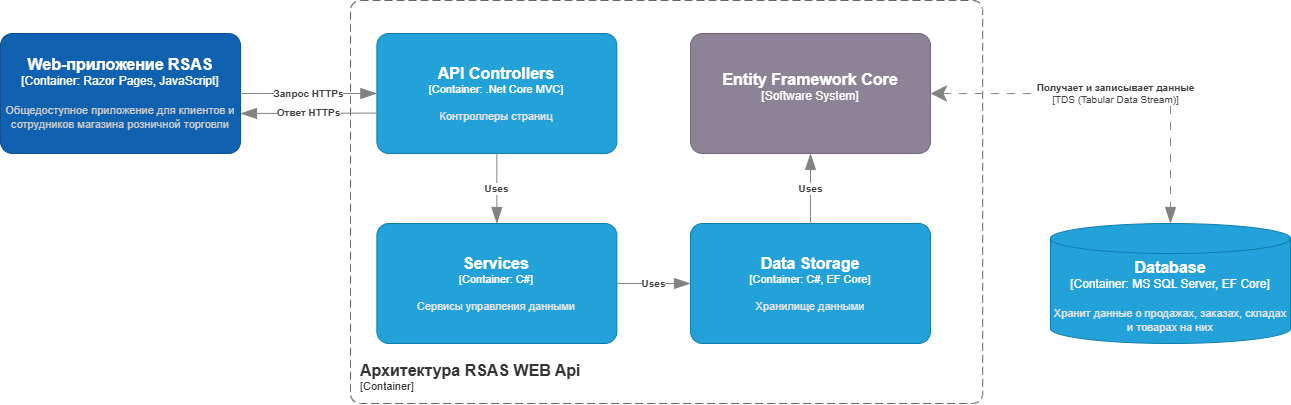

The diagram above was exported from draw.io. Its source (the exported page's mxGraphModel, read from the mxfile embedded in the PNG):
<mxGraphModel dx="1687" dy="878" grid="1" gridSize="10" guides="1" tooltips="1" connect="1" arrows="1" fold="1" page="1" pageScale="1" pageWidth="1169" pageHeight="1654" math="0" shadow="0">
  <root>
    <mxCell id="0" />
    <mxCell id="1" parent="0" />
    <object placeholders="1" c4Name="Архитектура RSAS WEB Api" c4Type="SystemScopeBoundary" c4Application="Container" label="&lt;font style=&quot;font-size: 16px&quot;&gt;&lt;b&gt;&lt;div style=&quot;text-align: left&quot;&gt;%c4Name%&lt;/div&gt;&lt;/b&gt;&lt;/font&gt;&lt;div style=&quot;text-align: left&quot;&gt;[%c4Application%]&lt;/div&gt;" id="lExkOyuCbX4s-ahrVJty-1">
      <mxCell style="rounded=1;fontSize=11;whiteSpace=wrap;html=1;dashed=1;arcSize=20;fillColor=none;strokeColor=#666666;fontColor=#333333;labelBackgroundColor=none;align=left;verticalAlign=bottom;labelBorderColor=none;spacingTop=0;spacing=10;dashPattern=8 4;metaEdit=1;rotatable=0;perimeter=rectanglePerimeter;noLabel=0;labelPadding=0;allowArrows=0;connectable=0;expand=0;recursiveResize=0;editable=1;pointerEvents=0;absoluteArcSize=1;points=[[0.25,0,0],[0.5,0,0],[0.75,0,0],[1,0.25,0],[1,0.5,0],[1,0.75,0],[0.75,1,0],[0.5,1,0],[0.25,1,0],[0,0.75,0],[0,0.5,0],[0,0.25,0]];" vertex="1" parent="1">
        <mxGeometry x="480" y="7" width="632.18" height="403" as="geometry" />
      </mxCell>
    </object>
    <object placeholders="1" c4Name="Web-приложение RSAS" c4Type="Container: Razor Pages, JavaScript" c4Description="Общедоступное приложение для клиентов и сотрудников магазина розничной торговли" label="&lt;font style=&quot;font-size: 16px&quot;&gt;&lt;b&gt;%c4Name%&lt;/b&gt;&lt;/font&gt;&lt;div&gt;[%c4Type%]&lt;/div&gt;&lt;br&gt;&lt;div&gt;&lt;font style=&quot;font-size: 11px&quot;&gt;&lt;font color=&quot;#cccccc&quot;&gt;%c4Description%&lt;/font&gt;&lt;/div&gt;" id="lExkOyuCbX4s-ahrVJty-2">
      <mxCell style="rounded=1;whiteSpace=wrap;html=1;labelBackgroundColor=none;fillColor=#1061B0;fontColor=#ffffff;align=center;arcSize=10;strokeColor=#0D5091;metaEdit=1;resizable=0;points=[[0.25,0,0],[0.5,0,0],[0.75,0,0],[1,0.25,0],[1,0.5,0],[1,0.75,0],[0.75,1,0],[0.5,1,0],[0.25,1,0],[0,0.75,0],[0,0.5,0],[0,0.25,0]];" vertex="1" parent="1">
        <mxGeometry x="130" y="40" width="240" height="120" as="geometry" />
      </mxCell>
    </object>
    <object placeholders="1" c4Type="Relationship" c4Technology="TDS (Tabular Data Stream)" c4Description="Получает и записывает данные" label="&lt;div style=&quot;text-align: left&quot;&gt;&lt;div style=&quot;text-align: center&quot;&gt;&lt;b&gt;%c4Description%&lt;/b&gt;&lt;/div&gt;&lt;div style=&quot;text-align: center&quot;&gt;[%c4Technology%]&lt;/div&gt;&lt;/div&gt;" id="lExkOyuCbX4s-ahrVJty-3">
      <mxCell style="endArrow=blockThin;html=1;fontSize=10;fontColor=#404040;strokeWidth=1;endFill=1;strokeColor=#828282;elbow=vertical;metaEdit=1;endSize=14;startSize=14;jumpStyle=arc;jumpSize=16;rounded=0;edgeStyle=orthogonalEdgeStyle;exitX=1;exitY=0.5;exitDx=0;exitDy=0;exitPerimeter=0;entryX=0.5;entryY=0;entryDx=0;entryDy=0;entryPerimeter=0;dashed=1;dashPattern=8 8;startArrow=classic;startFill=1;" edge="1" parent="1" source="lExkOyuCbX4s-ahrVJty-4" target="lExkOyuCbX4s-ahrVJty-5">
        <mxGeometry width="240" relative="1" as="geometry">
          <mxPoint x="1080" y="530" as="sourcePoint" />
          <mxPoint x="1340" y="420" as="targetPoint" />
        </mxGeometry>
      </mxCell>
    </object>
    <object placeholders="1" c4Name="Entity Framework Core" c4Type="Software System" c4Description="" label="&lt;font style=&quot;font-size: 16px&quot;&gt;&lt;b&gt;%c4Name%&lt;/b&gt;&lt;/font&gt;&lt;div&gt;[%c4Type%]&lt;/div&gt;&lt;br&gt;&lt;div&gt;&lt;font style=&quot;font-size: 11px&quot;&gt;&lt;font color=&quot;#cccccc&quot;&gt;%c4Description%&lt;/font&gt;&lt;/div&gt;" id="lExkOyuCbX4s-ahrVJty-4">
      <mxCell style="rounded=1;whiteSpace=wrap;html=1;labelBackgroundColor=none;fillColor=#8C8496;fontColor=#ffffff;align=center;arcSize=10;strokeColor=#736782;metaEdit=1;resizable=0;points=[[0.25,0,0],[0.5,0,0],[0.75,0,0],[1,0.25,0],[1,0.5,0],[1,0.75,0],[0.75,1,0],[0.5,1,0],[0.25,1,0],[0,0.75,0],[0,0.5,0],[0,0.25,0]];" vertex="1" parent="1">
        <mxGeometry x="820" y="40" width="240" height="120" as="geometry" />
      </mxCell>
    </object>
    <object placeholders="1" c4Name="Database" c4Type="Container" c4Technology="MS SQL Server, EF Core" c4Description="Хранит данные о продажах, заказах, складах и товарах на них" label="&lt;font style=&quot;font-size: 16px&quot;&gt;&lt;b&gt;%c4Name%&lt;/b&gt;&lt;/font&gt;&lt;div&gt;[%c4Type%:&amp;nbsp;%c4Technology%]&lt;/div&gt;&lt;br&gt;&lt;div&gt;&lt;font style=&quot;font-size: 11px&quot;&gt;&lt;font color=&quot;#E6E6E6&quot;&gt;%c4Description%&lt;/font&gt;&lt;/div&gt;" id="lExkOyuCbX4s-ahrVJty-5">
      <mxCell style="shape=cylinder3;size=15;whiteSpace=wrap;html=1;boundedLbl=1;rounded=0;labelBackgroundColor=none;fillColor=#23A2D9;fontSize=12;fontColor=#ffffff;align=center;strokeColor=#0E7DAD;metaEdit=1;points=[[0.5,0,0],[1,0.25,0],[1,0.5,0],[1,0.75,0],[0.5,1,0],[0,0.75,0],[0,0.5,0],[0,0.25,0]];resizable=0;" vertex="1" parent="1">
        <mxGeometry x="1180" y="230" width="240" height="120" as="geometry" />
      </mxCell>
    </object>
    <object placeholders="1" c4Name="API Controllers" c4Type="Container" c4Technology=".Net Core MVC" c4Description="Контроллеры страниц" label="&lt;font style=&quot;font-size: 16px&quot;&gt;&lt;b&gt;%c4Name%&lt;/b&gt;&lt;/font&gt;&lt;div&gt;[%c4Type%: %c4Technology%]&lt;/div&gt;&lt;br&gt;&lt;div&gt;&lt;font style=&quot;font-size: 11px&quot;&gt;&lt;font color=&quot;#E6E6E6&quot;&gt;%c4Description%&lt;/font&gt;&lt;/div&gt;" id="lExkOyuCbX4s-ahrVJty-7">
      <mxCell style="rounded=1;whiteSpace=wrap;html=1;fontSize=11;labelBackgroundColor=none;fillColor=#23A2D9;fontColor=#ffffff;align=center;arcSize=10;strokeColor=#0E7DAD;metaEdit=1;resizable=0;points=[[0.25,0,0],[0.5,0,0],[0.75,0,0],[1,0.25,0],[1,0.5,0],[1,0.75,0],[0.75,1,0],[0.5,1,0],[0.25,1,0],[0,0.75,0],[0,0.5,0],[0,0.25,0]];" vertex="1" parent="1">
        <mxGeometry x="506.36" y="40" width="240" height="120" as="geometry" />
      </mxCell>
    </object>
    <object placeholders="1" c4Name="Services" c4Type="Container" c4Technology="C#" c4Description="Сервисы управления данными" label="&lt;font style=&quot;font-size: 16px&quot;&gt;&lt;b&gt;%c4Name%&lt;/b&gt;&lt;/font&gt;&lt;div&gt;[%c4Type%: %c4Technology%]&lt;/div&gt;&lt;br&gt;&lt;div&gt;&lt;font style=&quot;font-size: 11px&quot;&gt;&lt;font color=&quot;#E6E6E6&quot;&gt;%c4Description%&lt;/font&gt;&lt;/div&gt;" id="lExkOyuCbX4s-ahrVJty-8">
      <mxCell style="rounded=1;whiteSpace=wrap;html=1;fontSize=11;labelBackgroundColor=none;fillColor=#23A2D9;fontColor=#ffffff;align=center;arcSize=10;strokeColor=#0E7DAD;metaEdit=1;resizable=0;points=[[0.25,0,0],[0.5,0,0],[0.75,0,0],[1,0.25,0],[1,0.5,0],[1,0.75,0],[0.75,1,0],[0.5,1,0],[0.25,1,0],[0,0.75,0],[0,0.5,0],[0,0.25,0]];" vertex="1" parent="1">
        <mxGeometry x="506.36" y="230" width="240" height="120" as="geometry" />
      </mxCell>
    </object>
    <object placeholders="1" c4Name="Data Storage" c4Type="Container" c4Technology="C#, EF Core" c4Description="Хранилище данными" label="&lt;font style=&quot;font-size: 16px&quot;&gt;&lt;b&gt;%c4Name%&lt;/b&gt;&lt;/font&gt;&lt;div&gt;[%c4Type%: %c4Technology%]&lt;/div&gt;&lt;br&gt;&lt;div&gt;&lt;font style=&quot;font-size: 11px&quot;&gt;&lt;font color=&quot;#E6E6E6&quot;&gt;%c4Description%&lt;/font&gt;&lt;/div&gt;" id="lExkOyuCbX4s-ahrVJty-9">
      <mxCell style="rounded=1;whiteSpace=wrap;html=1;fontSize=11;labelBackgroundColor=none;fillColor=#23A2D9;fontColor=#ffffff;align=center;arcSize=10;strokeColor=#0E7DAD;metaEdit=1;resizable=0;points=[[0.25,0,0],[0.5,0,0],[0.75,0,0],[1,0.25,0],[1,0.5,0],[1,0.75,0],[0.75,1,0],[0.5,1,0],[0.25,1,0],[0,0.75,0],[0,0.5,0],[0,0.25,0]];" vertex="1" parent="1">
        <mxGeometry x="820" y="230" width="240" height="120" as="geometry" />
      </mxCell>
    </object>
    <object placeholders="1" c4Type="Relationship" c4Description="Запрос HTTPs" label="&lt;div style=&quot;text-align: left&quot;&gt;&lt;div style=&quot;text-align: center&quot;&gt;&lt;b&gt;%c4Description%&lt;/b&gt;&lt;/div&gt;" id="lExkOyuCbX4s-ahrVJty-10">
      <mxCell style="endArrow=blockThin;html=1;fontSize=10;fontColor=#404040;strokeWidth=1;endFill=1;strokeColor=#828282;elbow=vertical;metaEdit=1;endSize=14;startSize=14;jumpStyle=arc;jumpSize=16;rounded=0;edgeStyle=orthogonalEdgeStyle;exitX=1;exitY=0.5;exitDx=0;exitDy=0;exitPerimeter=0;entryX=0;entryY=0.5;entryDx=0;entryDy=0;entryPerimeter=0;" edge="1" parent="1" source="lExkOyuCbX4s-ahrVJty-2" target="lExkOyuCbX4s-ahrVJty-7">
        <mxGeometry width="240" relative="1" as="geometry">
          <mxPoint x="730" y="240" as="sourcePoint" />
          <mxPoint x="970" y="240" as="targetPoint" />
        </mxGeometry>
      </mxCell>
    </object>
    <object placeholders="1" c4Type="Relationship" c4Description="Uses" label="&lt;div style=&quot;text-align: left&quot;&gt;&lt;div style=&quot;text-align: center&quot;&gt;&lt;b&gt;%c4Description%&lt;/b&gt;&lt;/div&gt;" id="lExkOyuCbX4s-ahrVJty-11">
      <mxCell style="endArrow=blockThin;html=1;fontSize=10;fontColor=#404040;strokeWidth=1;endFill=1;strokeColor=#828282;elbow=vertical;metaEdit=1;endSize=14;startSize=14;jumpStyle=arc;jumpSize=16;rounded=0;edgeStyle=orthogonalEdgeStyle;exitX=0.5;exitY=1;exitDx=0;exitDy=0;exitPerimeter=0;" edge="1" parent="1" source="lExkOyuCbX4s-ahrVJty-7" target="lExkOyuCbX4s-ahrVJty-8">
        <mxGeometry width="240" relative="1" as="geometry">
          <mxPoint x="470" y="540" as="sourcePoint" />
          <mxPoint x="710" y="540" as="targetPoint" />
        </mxGeometry>
      </mxCell>
    </object>
    <object placeholders="1" c4Type="Relationship" c4Description="Uses" label="&lt;div style=&quot;text-align: left&quot;&gt;&lt;div style=&quot;text-align: center&quot;&gt;&lt;b&gt;%c4Description%&lt;/b&gt;&lt;/div&gt;" id="lExkOyuCbX4s-ahrVJty-12">
      <mxCell style="endArrow=blockThin;html=1;fontSize=10;fontColor=#404040;strokeWidth=1;endFill=1;strokeColor=#828282;elbow=vertical;metaEdit=1;endSize=14;startSize=14;jumpStyle=arc;jumpSize=16;rounded=0;edgeStyle=orthogonalEdgeStyle;exitX=1;exitY=0.5;exitDx=0;exitDy=0;exitPerimeter=0;entryX=0;entryY=0.5;entryDx=0;entryDy=0;entryPerimeter=0;" edge="1" parent="1" source="lExkOyuCbX4s-ahrVJty-8" target="lExkOyuCbX4s-ahrVJty-9">
        <mxGeometry width="240" relative="1" as="geometry">
          <mxPoint x="625.93" y="630" as="sourcePoint" />
          <mxPoint x="625.93" y="710" as="targetPoint" />
        </mxGeometry>
      </mxCell>
    </object>
    <object placeholders="1" c4Type="Relationship" c4Description="Uses" label="&lt;div style=&quot;text-align: left&quot;&gt;&lt;div style=&quot;text-align: center&quot;&gt;&lt;b&gt;%c4Description%&lt;/b&gt;&lt;/div&gt;" id="lExkOyuCbX4s-ahrVJty-13">
      <mxCell style="endArrow=blockThin;html=1;fontSize=10;fontColor=#404040;strokeWidth=1;endFill=1;strokeColor=#828282;elbow=vertical;metaEdit=1;endSize=14;startSize=14;jumpStyle=arc;jumpSize=16;rounded=0;edgeStyle=orthogonalEdgeStyle;exitX=0.5;exitY=0;exitDx=0;exitDy=0;exitPerimeter=0;" edge="1" parent="1" source="lExkOyuCbX4s-ahrVJty-9" target="lExkOyuCbX4s-ahrVJty-4">
        <mxGeometry width="240" relative="1" as="geometry">
          <mxPoint x="380" y="710" as="sourcePoint" />
          <mxPoint x="430" y="600" as="targetPoint" />
        </mxGeometry>
      </mxCell>
    </object>
    <object placeholders="1" c4Type="Relationship" c4Description="Ответ HTTPs" label="&lt;div style=&quot;text-align: left&quot;&gt;&lt;div style=&quot;text-align: center&quot;&gt;&lt;b&gt;%c4Description%&lt;/b&gt;&lt;/div&gt;" id="lExkOyuCbX4s-ahrVJty-23">
      <mxCell style="endArrow=blockThin;html=1;fontSize=10;fontColor=#404040;strokeWidth=1;endFill=1;strokeColor=#828282;elbow=vertical;metaEdit=1;endSize=14;startSize=14;jumpStyle=arc;jumpSize=16;rounded=0;edgeStyle=orthogonalEdgeStyle;entryX=1;entryY=0.667;entryDx=0;entryDy=0;entryPerimeter=0;exitX=0.002;exitY=0.663;exitDx=0;exitDy=0;exitPerimeter=0;" edge="1" parent="1" source="lExkOyuCbX4s-ahrVJty-7" target="lExkOyuCbX4s-ahrVJty-2">
        <mxGeometry width="240" relative="1" as="geometry">
          <mxPoint x="500" y="120" as="sourcePoint" />
          <mxPoint x="516" y="210" as="targetPoint" />
        </mxGeometry>
      </mxCell>
    </object>
  </root>
</mxGraphModel>